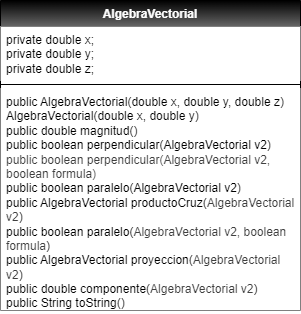

The diagram above was exported from draw.io. Its source (the exported page's mxGraphModel, read from the mxfile embedded in the PNG):
<mxGraphModel dx="888" dy="240" grid="1" gridSize="10" guides="1" tooltips="1" connect="1" arrows="1" fold="1" page="1" pageScale="1" pageWidth="850" pageHeight="1100" math="0" shadow="0">
  <root>
    <mxCell id="0" />
    <mxCell id="1" parent="0" />
    <mxCell id="3" value="&lt;font style=&quot;color: rgb(255, 255, 255);&quot;&gt;AlgebraVectorial&lt;/font&gt;" style="swimlane;fontStyle=1;align=center;verticalAlign=top;childLayout=stackLayout;horizontal=1;startSize=26;horizontalStack=0;resizeParent=1;resizeParentMax=0;resizeLast=0;collapsible=1;marginBottom=0;whiteSpace=wrap;html=1;labelBackgroundColor=none;fillColor=#000000;strokeColor=#000000;gradientColor=#666666;gradientDirection=south;" parent="1" vertex="1">
      <mxGeometry x="340" y="70" width="300" height="310" as="geometry" />
    </mxCell>
    <mxCell id="4" value="private double x;&lt;div&gt;&lt;span style=&quot;color: rgb(0, 0, 0);&quot;&gt;private double y;&lt;/span&gt;&lt;br&gt;&lt;/div&gt;&lt;div&gt;&lt;span style=&quot;color: rgb(0, 0, 0);&quot;&gt;private double z;&lt;/span&gt;&lt;span style=&quot;color: rgb(0, 0, 0);&quot;&gt;&lt;br&gt;&lt;/span&gt;&lt;/div&gt;" style="text;strokeColor=none;fillColor=#FFFFFF;align=left;verticalAlign=top;spacingLeft=4;spacingRight=4;overflow=hidden;rotatable=0;points=[[0,0.5],[1,0.5]];portConstraint=eastwest;whiteSpace=wrap;html=1;" parent="3" vertex="1">
      <mxGeometry y="26" width="300" height="54" as="geometry" />
    </mxCell>
    <mxCell id="5" value="" style="line;strokeWidth=1;fillColor=none;align=left;verticalAlign=middle;spacingTop=-1;spacingLeft=3;spacingRight=3;rotatable=0;labelPosition=right;points=[];portConstraint=eastwest;strokeColor=inherit;" parent="3" vertex="1">
      <mxGeometry y="80" width="300" height="8" as="geometry" />
    </mxCell>
    <mxCell id="6" value="public AlgebraVectorial(double x, double y, double z)&lt;div&gt;&lt;span style=&quot;color: rgb(0, 0, 0);&quot;&gt;AlgebraVectorial(double x, double y)&lt;/span&gt;&lt;/div&gt;&lt;div&gt;&lt;font color=&quot;#000000&quot;&gt;&lt;font color=&quot;#000000&quot;&gt;public double magnitud()&lt;/font&gt;&lt;/font&gt;&lt;/div&gt;&lt;div&gt;&lt;font color=&quot;#000000&quot;&gt;&lt;font color=&quot;#000000&quot;&gt;public boolean perpendicular(AlgebraVectorial v2)&lt;/font&gt;&lt;/font&gt;&lt;/div&gt;&lt;div&gt;&lt;span style=&quot;color: rgb(63, 63, 63);&quot;&gt;public boolean perpendicular(AlgebraVectorial v2, boolean formula)&lt;/span&gt;&lt;/div&gt;&lt;div&gt;&lt;font color=&quot;#000000&quot;&gt;&lt;font color=&quot;#000000&quot;&gt;public boolean paralelo(AlgebraVectorial v2)&lt;/font&gt;&lt;/font&gt;&lt;/div&gt;&lt;div&gt;&lt;font color=&quot;#000000&quot;&gt;&lt;font color=&quot;#000000&quot;&gt;public AlgebraVectorial productoCruz(&lt;/font&gt;&lt;/font&gt;&lt;span style=&quot;color: rgb(63, 63, 63); background-color: transparent;&quot;&gt;AlgebraVectorial v2&lt;/span&gt;&lt;span style=&quot;background-color: transparent;&quot;&gt;)&lt;/span&gt;&lt;/div&gt;&lt;div&gt;&lt;span style=&quot;background-color: transparent;&quot;&gt;public boolean paralelo(&lt;/span&gt;&lt;span style=&quot;color: rgb(63, 63, 63); background-color: transparent;&quot;&gt;AlgebraVectorial v2, boolean formula&lt;/span&gt;&lt;span style=&quot;background-color: transparent;&quot;&gt;)&lt;/span&gt;&lt;/div&gt;&lt;div&gt;&lt;span style=&quot;background-color: transparent;&quot;&gt;public AlgebraVectorial proyeccion(&lt;/span&gt;&lt;span style=&quot;color: rgb(63, 63, 63); background-color: transparent;&quot;&gt;AlgebraVectorial v2&lt;/span&gt;&lt;span style=&quot;background-color: transparent;&quot;&gt;)&lt;/span&gt;&lt;/div&gt;&lt;div&gt;&lt;span style=&quot;background-color: transparent;&quot;&gt;public double componente(&lt;/span&gt;&lt;span style=&quot;color: rgb(63, 63, 63); background-color: transparent;&quot;&gt;AlgebraVectorial v2&lt;/span&gt;&lt;span style=&quot;background-color: transparent;&quot;&gt;)&lt;/span&gt;&lt;/div&gt;&lt;div&gt;&lt;span style=&quot;background-color: transparent;&quot;&gt;public String toString()&lt;/span&gt;&lt;/div&gt;&lt;div&gt;&lt;div&gt;&lt;br&gt;&lt;/div&gt;&lt;/div&gt;" style="text;strokeColor=none;fillColor=#FFFFFF;align=left;verticalAlign=top;spacingLeft=4;spacingRight=4;overflow=hidden;rotatable=0;points=[[0,0.5],[1,0.5]];portConstraint=eastwest;whiteSpace=wrap;html=1;" parent="3" vertex="1">
      <mxGeometry y="88" width="300" height="222" as="geometry" />
    </mxCell>
  </root>
</mxGraphModel>